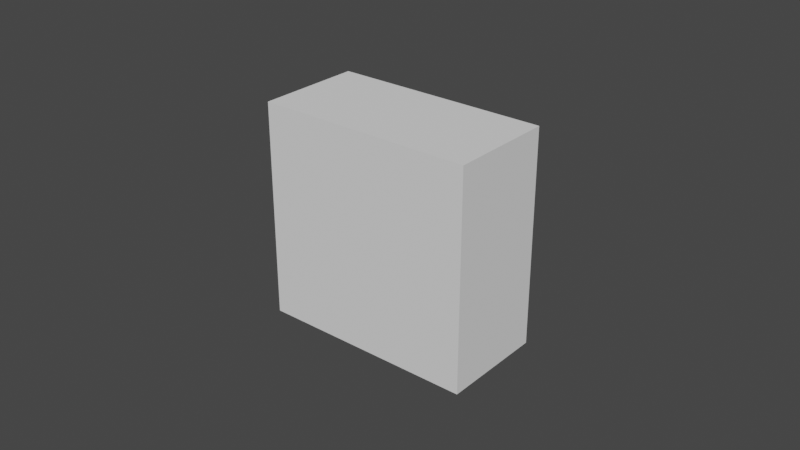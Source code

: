 # Source: PlayerSquare.blend  (saved by Blender 2.81.16; exported with 4.5.12 LTS)
import bpy
from mathutils import Matrix  # noqa: F401  (used for matrix-valued properties, if any)

bpy.ops.wm.read_factory_settings(use_empty=True)
scene = bpy.context.scene
scene.name = 'Scene'

# ---- world
world_world = bpy.data.worlds.new('World'); scene.world = world_world
world_world.use_nodes = True; world_world.node_tree.nodes.clear()
_N = world_world.node_tree.nodes; _L = world_world.node_tree.links
n0 = _N.new('ShaderNodeOutputWorld'); n0.name = 'World Output'; n0.location = (300, 300)
n1 = _N.new('ShaderNodeBackground'); n1.name = 'Background'; n1.location = (10, 300)
n1.inputs[0].default_value = (0.05088, 0.05088, 0.05088, 1.0)
_L.new(n1.outputs[0], n0.inputs[0])
n0.is_active_output = True
world_world.color = (0.05088, 0.05088, 0.05088)
world_world.use_sun_shadow = False
world_world.sun_shadow_jitter_overblur = 0.0

# ---- meshes
me_cone_001 = bpy.data.meshes.new('Cone.001')
me_cone_001.from_pydata([(0.0, 0.65, -0.225), (0.0, 0.65, 0.225), (0.65, -2.841e-08, -0.225), (0.65, -2.841e-08, 0.225), (-5.682e-08, -0.65, -0.225), (-5.682e-08, -0.65, 0.225), (-0.65, 7.751e-09, -0.225), (-0.65, 7.751e-09, 0.225)], [], [(0, 1, 3, 2), (2, 3, 5, 4), (3, 1, 7, 5), (4, 5, 7, 6), (6, 7, 1, 0), (0, 2, 4, 6)])
_uv = me_cone_001.uv_layers.new(name='UVMap')
_uv.uv.foreach_set('vector', [1.0, 0.5, 1.0, 1.0, 0.75, 1.0, 0.75, 0.5, 0.75, 0.5, 0.75, 1.0, 0.5, 1.0, 0.5, 0.5, 0.49, 0.25, 0.25, 0.49, 0.01, 0.25, 0.25, 0.01, 0.5, 0.5, 0.5, 1.0, 0.25, 1.0, 0.25, 0.5, 0.25, 0.5, 0.25, 1.0, 0.0, 1.0, 0.0, 0.5, 0.75, 0.49, 0.99, 0.25, 0.75, 0.01, 0.51, 0.25])
me_cone_001.use_remesh_fix_poles = True
me_cone_001.use_remesh_preserve_attributes = False
me_cone_001.use_mirror_vertex_groups = False
me_cone_001.update()

# ---- objects
ob_playersquare = bpy.data.objects.new('PlayerSquare', me_cone_001)

# ---- transforms, parenting, visibility, modifiers, constraints
ob_playersquare.location = (0.0, 0.0, 0.0)
ob_playersquare.rotation_euler = (1.571, 0.7854, 0.0)
ob_playersquare.lineart.crease_threshold = 0.0

# ---- collection membership
scene.collection.objects.link(ob_playersquare)

# ---- scene / render settings (as saved in the file)
scene.frame_start = 1; scene.frame_end = 250; scene.frame_set(1)
scene.render.engine = 'BLENDER_EEVEE_NEXT'
scene.cycles.use_denoising = False
scene.cycles.samples = 128
scene.cycles.sampling_pattern = 'TABULATED_SOBOL'
scene.cycles.use_adaptive_sampling = False
scene.cycles.use_light_tree = False
scene.view_settings.view_transform = 'Filmic'
bpy.context.view_layer.update()

# ---- added for rendering (the .blend has no active camera and no usable light): camera, sun
cam_auto = bpy.data.cameras.new('AutoCamera')
cam_auto.lens = 50.0
cam_auto.sensor_width = 36.0
cam_auto.clip_end = 1000.0
ob_auto_camera = bpy.data.objects.new('AutoCamera', cam_auto)
scene.collection.objects.link(ob_auto_camera)
ob_auto_camera.location = (2.44135, -2.92962, 1.95308)
ob_auto_camera.rotation_euler = (1.09748, -7.21219e-08, 0.694738)
scene.camera = ob_auto_camera
light_auto_sun = bpy.data.lights.new('AutoSun', 'SUN')
light_auto_sun.energy = 3.0
light_auto_sun.angle = 0.0523599
ob_auto_sun = bpy.data.objects.new('AutoSun', light_auto_sun)
scene.collection.objects.link(ob_auto_sun)
ob_auto_sun.rotation_euler = (0.872665, 0.174533, 0.523599)
bpy.context.view_layer.update()
